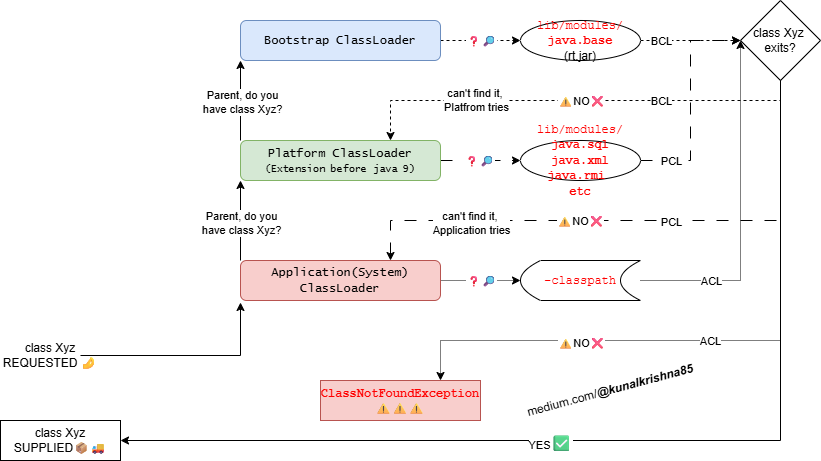

The diagram above was exported from draw.io. Its source (the exported page's mxGraphModel, read from the mxfile embedded in the PNG):
<mxGraphModel dx="1030" dy="626" grid="1" gridSize="10" guides="1" tooltips="1" connect="1" arrows="1" fold="1" page="1" pageScale="1" pageWidth="850" pageHeight="1100" math="0" shadow="0">
  <root>
    <mxCell id="0" />
    <mxCell id="1" parent="0" />
    <mxCell id="cKrrxw1aDT4-XBFo8Phz-12" edge="1" parent="1" source="cKrrxw1aDT4-XBFo8Phz-1" style="edgeStyle=orthogonalEdgeStyle;rounded=0;orthogonalLoop=1;jettySize=auto;html=1;entryX=0;entryY=0.5;entryDx=0;entryDy=0;dashed=1;" target="cKrrxw1aDT4-XBFo8Phz-11">
      <mxGeometry relative="1" as="geometry" />
    </mxCell>
    <mxCell id="cKrrxw1aDT4-XBFo8Phz-34" connectable="0" parent="cKrrxw1aDT4-XBFo8Phz-12" style="edgeLabel;html=1;align=center;verticalAlign=middle;resizable=0;points=[];" value="❓🔎" vertex="1">
      <mxGeometry relative="1" x="-0.005" as="geometry">
        <mxPoint as="offset" />
      </mxGeometry>
    </mxCell>
    <mxCell id="cKrrxw1aDT4-XBFo8Phz-1" parent="1" style="rounded=1;whiteSpace=wrap;html=1;fillColor=#dae8fc;strokeColor=#6c8ebf;" value="&lt;font face=&quot;Lucida Console&quot;&gt;Bootstrap ClassLoader&lt;/font&gt;" vertex="1">
      <mxGeometry height="40" width="200" x="240" y="80" as="geometry" />
    </mxCell>
    <mxCell id="cKrrxw1aDT4-XBFo8Phz-9" edge="1" parent="1" source="cKrrxw1aDT4-XBFo8Phz-2" style="edgeStyle=orthogonalEdgeStyle;rounded=0;orthogonalLoop=1;jettySize=auto;html=1;exitX=0;exitY=0;exitDx=0;exitDy=0;entryX=0;entryY=1;entryDx=0;entryDy=0;" target="cKrrxw1aDT4-XBFo8Phz-1">
      <mxGeometry relative="1" as="geometry" />
    </mxCell>
    <mxCell id="cKrrxw1aDT4-XBFo8Phz-10" connectable="0" parent="cKrrxw1aDT4-XBFo8Phz-9" style="edgeLabel;html=1;align=center;verticalAlign=middle;resizable=0;points=[];" value="Parent, do you&lt;div&gt;have class Xyz?&lt;/div&gt;" vertex="1">
      <mxGeometry relative="1" x="-0.015" y="-1" as="geometry">
        <mxPoint as="offset" />
      </mxGeometry>
    </mxCell>
    <mxCell id="cKrrxw1aDT4-XBFo8Phz-29" edge="1" parent="1" source="cKrrxw1aDT4-XBFo8Phz-2" style="edgeStyle=orthogonalEdgeStyle;rounded=0;orthogonalLoop=1;jettySize=auto;html=1;exitX=1;exitY=0.5;exitDx=0;exitDy=0;entryX=0;entryY=0.5;entryDx=0;entryDy=0;dashed=1;dashPattern=12 12;" target="cKrrxw1aDT4-XBFo8Phz-23">
      <mxGeometry relative="1" as="geometry" />
    </mxCell>
    <mxCell id="cKrrxw1aDT4-XBFo8Phz-35" connectable="0" parent="cKrrxw1aDT4-XBFo8Phz-29" style="edgeLabel;html=1;align=center;verticalAlign=middle;resizable=0;points=[];" value="❓🔎" vertex="1">
      <mxGeometry relative="1" x="-0.055" as="geometry">
        <mxPoint as="offset" />
      </mxGeometry>
    </mxCell>
    <mxCell id="cKrrxw1aDT4-XBFo8Phz-2" parent="1" style="rounded=1;whiteSpace=wrap;html=1;fillColor=#d5e8d4;strokeColor=#82b366;" value="&lt;font face=&quot;Lucida Console&quot;&gt;Platform ClassLoader&lt;/font&gt;&lt;div&gt;&lt;font face=&quot;Lucida Console&quot; style=&quot;font-size: 10px;&quot;&gt;(Extension before java 9)&lt;/font&gt;&lt;/div&gt;" vertex="1">
      <mxGeometry height="40" width="200" x="240" y="200" as="geometry" />
    </mxCell>
    <mxCell id="cKrrxw1aDT4-XBFo8Phz-7" edge="1" parent="1" source="cKrrxw1aDT4-XBFo8Phz-3" style="edgeStyle=orthogonalEdgeStyle;rounded=0;orthogonalLoop=1;jettySize=auto;html=1;exitX=0;exitY=0;exitDx=0;exitDy=0;entryX=0;entryY=1;entryDx=0;entryDy=0;" target="cKrrxw1aDT4-XBFo8Phz-2">
      <mxGeometry relative="1" as="geometry" />
    </mxCell>
    <mxCell id="cKrrxw1aDT4-XBFo8Phz-8" connectable="0" parent="cKrrxw1aDT4-XBFo8Phz-7" style="edgeLabel;html=1;align=center;verticalAlign=middle;resizable=0;points=[];" value="Parent, do you&lt;div&gt;have class Xyz?&lt;/div&gt;" vertex="1">
      <mxGeometry relative="1" x="-0.04" as="geometry">
        <mxPoint as="offset" />
      </mxGeometry>
    </mxCell>
    <mxCell id="cKrrxw1aDT4-XBFo8Phz-41" edge="1" parent="1" source="cKrrxw1aDT4-XBFo8Phz-3" style="edgeStyle=orthogonalEdgeStyle;rounded=0;orthogonalLoop=1;jettySize=auto;html=1;exitX=1;exitY=0.5;exitDx=0;exitDy=0;entryX=0;entryY=0.5;entryDx=0;entryDy=0;dashed=1;dashPattern=1 1;" target="cKrrxw1aDT4-XBFo8Phz-40">
      <mxGeometry relative="1" as="geometry" />
    </mxCell>
    <mxCell id="cKrrxw1aDT4-XBFo8Phz-43" connectable="0" parent="cKrrxw1aDT4-XBFo8Phz-41" style="edgeLabel;html=1;align=center;verticalAlign=middle;resizable=0;points=[];" value="❓🔎" vertex="1">
      <mxGeometry relative="1" x="-0.2542" as="geometry">
        <mxPoint x="10" as="offset" />
      </mxGeometry>
    </mxCell>
    <mxCell id="cKrrxw1aDT4-XBFo8Phz-3" parent="1" style="rounded=1;whiteSpace=wrap;html=1;fillColor=#f8cecc;strokeColor=#b85450;" value="&lt;font face=&quot;Lucida Console&quot;&gt;Application(System) ClassLoader&lt;/font&gt;" vertex="1">
      <mxGeometry height="40" width="200" x="240" y="320" as="geometry" />
    </mxCell>
    <mxCell id="cKrrxw1aDT4-XBFo8Phz-5" parent="1" style="text;html=1;whiteSpace=wrap;strokeColor=none;fillColor=none;align=center;verticalAlign=middle;rounded=0;" value="class Xyz REQUESTED&amp;nbsp;🤌" vertex="1">
      <mxGeometry height="30" width="60" x="20" y="400" as="geometry" />
    </mxCell>
    <mxCell id="cKrrxw1aDT4-XBFo8Phz-6" edge="1" parent="1" source="cKrrxw1aDT4-XBFo8Phz-5" style="edgeStyle=orthogonalEdgeStyle;rounded=0;orthogonalLoop=1;jettySize=auto;html=1;">
      <mxGeometry relative="1" as="geometry">
        <mxPoint x="240" y="362" as="targetPoint" />
      </mxGeometry>
    </mxCell>
    <mxCell id="cKrrxw1aDT4-XBFo8Phz-14" edge="1" parent="1" source="cKrrxw1aDT4-XBFo8Phz-11" style="edgeStyle=orthogonalEdgeStyle;rounded=0;orthogonalLoop=1;jettySize=auto;html=1;dashed=1;" target="cKrrxw1aDT4-XBFo8Phz-13" value="">
      <mxGeometry relative="1" as="geometry" />
    </mxCell>
    <mxCell id="cKrrxw1aDT4-XBFo8Phz-51" connectable="0" parent="cKrrxw1aDT4-XBFo8Phz-14" style="edgeLabel;html=1;align=center;verticalAlign=middle;resizable=0;points=[];" value="BCL" vertex="1">
      <mxGeometry relative="1" x="-0.42" y="-1" as="geometry">
        <mxPoint x="-9" y="-1" as="offset" />
      </mxGeometry>
    </mxCell>
    <mxCell id="cKrrxw1aDT4-XBFo8Phz-11" parent="1" style="ellipse;whiteSpace=wrap;html=1;" value="&lt;font style=&quot;color: rgb(255, 0, 0);&quot; face=&quot;Courier New&quot;&gt;lib/modules/&lt;/font&gt;&lt;div&gt;&lt;font style=&quot;color: rgb(255, 0, 0);&quot; face=&quot;Courier New&quot;&gt;&lt;b&gt;java.base&lt;/b&gt;&lt;/font&gt;&lt;div&gt;(rt.jar)&lt;/div&gt;&lt;/div&gt;" vertex="1">
      <mxGeometry height="40" width="120" x="520" y="80" as="geometry" />
    </mxCell>
    <mxCell id="cKrrxw1aDT4-XBFo8Phz-18" edge="1" parent="1" source="cKrrxw1aDT4-XBFo8Phz-13" style="edgeStyle=orthogonalEdgeStyle;rounded=0;orthogonalLoop=1;jettySize=auto;html=1;exitX=0.5;exitY=1;exitDx=0;exitDy=0;entryX=1;entryY=0.5;entryDx=0;entryDy=0;" target="cKrrxw1aDT4-XBFo8Phz-16">
      <mxGeometry relative="1" as="geometry" />
    </mxCell>
    <mxCell id="cKrrxw1aDT4-XBFo8Phz-19" connectable="0" parent="cKrrxw1aDT4-XBFo8Phz-18" style="edgeLabel;html=1;align=center;verticalAlign=middle;resizable=0;points=[];" value="YES&lt;span class=&quot;Yjhzub&quot; data-sfc-root=&quot;ep&quot; style=&quot;font-weight: bolder; color: rgb(0, 29, 53); font-family: &amp;quot;Google Sans&amp;quot;, Roboto, Arial, sans-serif; font-size: 16px; text-align: start; text-wrap-mode: wrap;&quot;&gt;✅&lt;/span&gt;" vertex="1">
      <mxGeometry relative="1" x="0.1592" y="2" as="geometry">
        <mxPoint as="offset" />
      </mxGeometry>
    </mxCell>
    <mxCell id="cKrrxw1aDT4-XBFo8Phz-31" edge="1" parent="1" source="cKrrxw1aDT4-XBFo8Phz-13" style="edgeStyle=orthogonalEdgeStyle;rounded=0;orthogonalLoop=1;jettySize=auto;html=1;exitX=0.5;exitY=1;exitDx=0;exitDy=0;entryX=0.75;entryY=0;entryDx=0;entryDy=0;dashed=1;" target="cKrrxw1aDT4-XBFo8Phz-2">
      <mxGeometry relative="1" as="geometry">
        <Array as="points">
          <mxPoint x="780" y="160" />
          <mxPoint x="390" y="160" />
        </Array>
      </mxGeometry>
    </mxCell>
    <mxCell id="cKrrxw1aDT4-XBFo8Phz-32" connectable="0" parent="cKrrxw1aDT4-XBFo8Phz-31" style="edgeLabel;html=1;align=center;verticalAlign=middle;resizable=0;points=[];" value="⚠NO❌" vertex="1">
      <mxGeometry relative="1" x="-0.0213" as="geometry">
        <mxPoint as="offset" />
      </mxGeometry>
    </mxCell>
    <mxCell id="cKrrxw1aDT4-XBFo8Phz-52" connectable="0" parent="cKrrxw1aDT4-XBFo8Phz-31" style="edgeLabel;html=1;align=center;verticalAlign=middle;resizable=0;points=[];" value="BCL" vertex="1">
      <mxGeometry relative="1" x="-0.3956" as="geometry">
        <mxPoint x="-4" as="offset" />
      </mxGeometry>
    </mxCell>
    <mxCell id="cKrrxw1aDT4-XBFo8Phz-48" edge="1" parent="1" source="cKrrxw1aDT4-XBFo8Phz-13" style="edgeStyle=orthogonalEdgeStyle;rounded=0;orthogonalLoop=1;jettySize=auto;html=1;exitX=0.5;exitY=1;exitDx=0;exitDy=0;entryX=0.75;entryY=0;entryDx=0;entryDy=0;dashed=1;dashPattern=1 1;" target="cKrrxw1aDT4-XBFo8Phz-47">
      <mxGeometry relative="1" as="geometry">
        <Array as="points">
          <mxPoint x="780" y="400" />
          <mxPoint x="440" y="400" />
        </Array>
      </mxGeometry>
    </mxCell>
    <mxCell id="cKrrxw1aDT4-XBFo8Phz-49" connectable="0" parent="cKrrxw1aDT4-XBFo8Phz-48" style="edgeLabel;html=1;align=center;verticalAlign=middle;resizable=0;points=[];" value="⚠NO❌" vertex="1">
      <mxGeometry relative="1" x="0.6228" y="2" as="geometry">
        <mxPoint x="59" as="offset" />
      </mxGeometry>
    </mxCell>
    <mxCell id="cKrrxw1aDT4-XBFo8Phz-56" connectable="0" parent="cKrrxw1aDT4-XBFo8Phz-48" style="edgeLabel;html=1;align=center;verticalAlign=middle;resizable=0;points=[];" value="ACL" vertex="1">
      <mxGeometry relative="1" x="0.2172" y="2" as="geometry">
        <mxPoint x="59" y="-2" as="offset" />
      </mxGeometry>
    </mxCell>
    <mxCell id="cKrrxw1aDT4-XBFo8Phz-13" parent="1" style="rhombus;whiteSpace=wrap;html=1;" value="class Xyz&amp;nbsp;&lt;div&gt;exits?&lt;/div&gt;" vertex="1">
      <mxGeometry height="80" width="80" x="740" y="60" as="geometry" />
    </mxCell>
    <mxCell id="cKrrxw1aDT4-XBFo8Phz-16" parent="1" style="whiteSpace=wrap;html=1;" value="class Xyz&lt;div&gt;SUPPLIED📦🚚&lt;/div&gt;" vertex="1">
      <mxGeometry height="40" width="120" y="480" as="geometry" />
    </mxCell>
    <mxCell id="cKrrxw1aDT4-XBFo8Phz-22" edge="1" parent="1" source="cKrrxw1aDT4-XBFo8Phz-13" style="edgeStyle=orthogonalEdgeStyle;rounded=0;orthogonalLoop=1;jettySize=auto;html=1;exitX=0.5;exitY=1;exitDx=0;exitDy=0;dashed=1;dashPattern=12 12;">
      <mxGeometry relative="1" as="geometry">
        <Array as="points">
          <mxPoint x="780" y="280" />
          <mxPoint x="390" y="280" />
          <mxPoint x="390" y="320" />
        </Array>
        <mxPoint x="390" y="320" as="targetPoint" />
      </mxGeometry>
    </mxCell>
    <mxCell id="cKrrxw1aDT4-XBFo8Phz-33" connectable="0" parent="cKrrxw1aDT4-XBFo8Phz-22" style="edgeLabel;html=1;align=center;verticalAlign=middle;resizable=0;points=[];" value="⚠NO❌" vertex="1">
      <mxGeometry relative="1" x="0.2407" as="geometry">
        <mxPoint x="13" as="offset" />
      </mxGeometry>
    </mxCell>
    <mxCell id="cKrrxw1aDT4-XBFo8Phz-54" connectable="0" parent="cKrrxw1aDT4-XBFo8Phz-22" style="edgeLabel;html=1;align=center;verticalAlign=middle;resizable=0;points=[];" value="PCL" vertex="1">
      <mxGeometry relative="1" x="-0.057" y="1" as="geometry">
        <mxPoint x="19" as="offset" />
      </mxGeometry>
    </mxCell>
    <mxCell id="cKrrxw1aDT4-XBFo8Phz-60" connectable="0" parent="cKrrxw1aDT4-XBFo8Phz-22" style="edgeLabel;html=1;align=center;verticalAlign=middle;resizable=0;points=[];" value="&lt;p&gt;&lt;br&gt;&lt;/p&gt;" vertex="1">
      <mxGeometry relative="1" x="0.6945" y="2" as="geometry">
        <mxPoint x="26" as="offset" />
      </mxGeometry>
    </mxCell>
    <mxCell id="cKrrxw1aDT4-XBFo8Phz-61" connectable="0" parent="cKrrxw1aDT4-XBFo8Phz-22" style="edgeLabel;html=1;align=center;verticalAlign=middle;resizable=0;points=[];" value="can't find it,&amp;nbsp;&lt;div&gt;Application tries&lt;/div&gt;" vertex="1">
      <mxGeometry relative="1" x="0.7287" y="2" as="geometry">
        <mxPoint x="43" as="offset" />
      </mxGeometry>
    </mxCell>
    <mxCell id="cKrrxw1aDT4-XBFo8Phz-30" edge="1" parent="1" source="cKrrxw1aDT4-XBFo8Phz-23" style="edgeStyle=orthogonalEdgeStyle;rounded=0;orthogonalLoop=1;jettySize=auto;html=1;exitX=1;exitY=0.5;exitDx=0;exitDy=0;entryX=0;entryY=0.5;entryDx=0;entryDy=0;dashed=1;dashPattern=12 12;" target="cKrrxw1aDT4-XBFo8Phz-13">
      <mxGeometry relative="1" as="geometry" />
    </mxCell>
    <mxCell id="cKrrxw1aDT4-XBFo8Phz-53" connectable="0" parent="cKrrxw1aDT4-XBFo8Phz-30" style="edgeLabel;html=1;align=center;verticalAlign=middle;resizable=0;points=[];" value="PCL" vertex="1">
      <mxGeometry relative="1" x="-0.7742" y="-1" as="geometry">
        <mxPoint x="5" y="-1" as="offset" />
      </mxGeometry>
    </mxCell>
    <mxCell id="cKrrxw1aDT4-XBFo8Phz-23" parent="1" style="ellipse;whiteSpace=wrap;html=1;" value="&lt;font style=&quot;color: rgb(255, 0, 0);&quot; face=&quot;Courier New&quot;&gt;lib/modules/&lt;/font&gt;&lt;div&gt;&lt;font&gt;&lt;b style=&quot;&quot;&gt;&lt;font color=&quot;#ff0000&quot; style=&quot;font-family: &amp;quot;Courier New&amp;quot;;&quot;&gt;java.sq&lt;/font&gt;&lt;font style=&quot;color: rgb(255, 0, 0);&quot; face=&quot;Courier New&quot;&gt;l&lt;/font&gt;&lt;/b&gt;&lt;/font&gt;&lt;div&gt;&lt;font style=&quot;color: rgb(255, 0, 0);&quot; face=&quot;Courier New&quot;&gt;&lt;b&gt;java.xml&lt;/b&gt;&lt;/font&gt;&lt;/div&gt;&lt;/div&gt;&lt;div&gt;&lt;font style=&quot;color: rgb(255, 0, 0);&quot; face=&quot;Courier New&quot;&gt;&lt;b&gt;java.rmi&amp;nbsp;&lt;/b&gt;&lt;/font&gt;&lt;/div&gt;&lt;div&gt;&lt;font style=&quot;color: rgb(255, 0, 0);&quot; face=&quot;Courier New&quot;&gt;&lt;b&gt;etc&lt;/b&gt;&lt;/font&gt;&lt;/div&gt;" vertex="1">
      <mxGeometry height="40" width="120" x="520" y="200" as="geometry" />
    </mxCell>
    <mxCell id="cKrrxw1aDT4-XBFo8Phz-42" edge="1" parent="1" source="cKrrxw1aDT4-XBFo8Phz-40" style="edgeStyle=orthogonalEdgeStyle;rounded=0;orthogonalLoop=1;jettySize=auto;html=1;exitX=1;exitY=0.5;exitDx=0;exitDy=0;dashed=1;dashPattern=1 1;">
      <mxGeometry relative="1" as="geometry">
        <mxPoint x="740" y="100" as="targetPoint" />
      </mxGeometry>
    </mxCell>
    <mxCell id="cKrrxw1aDT4-XBFo8Phz-55" connectable="0" parent="cKrrxw1aDT4-XBFo8Phz-42" style="edgeLabel;html=1;align=center;verticalAlign=middle;resizable=0;points=[];" value="ACL" vertex="1">
      <mxGeometry relative="1" x="-0.6676" y="1" as="geometry">
        <mxPoint x="13" y="1" as="offset" />
      </mxGeometry>
    </mxCell>
    <mxCell id="cKrrxw1aDT4-XBFo8Phz-40" parent="1" style="shape=dataStorage;whiteSpace=wrap;html=1;fixedSize=1;" value="&lt;font face=&quot;Courier New&quot; style=&quot;color: rgb(255, 0, 0);&quot;&gt;-classpath&lt;/font&gt;" vertex="1">
      <mxGeometry height="40" width="120" x="520" y="320" as="geometry" />
    </mxCell>
    <mxCell id="cKrrxw1aDT4-XBFo8Phz-47" parent="1" style="rounded=0;whiteSpace=wrap;html=1;fillColor=#f8cecc;strokeColor=#b85450;" value="&lt;font face=&quot;Courier New&quot; style=&quot;color: rgb(255, 0, 0);&quot;&gt;&lt;b&gt;ClassNotFoundException&lt;/b&gt;&lt;/font&gt;&lt;div&gt;⚠⚠⚠&lt;/div&gt;" vertex="1">
      <mxGeometry height="40" width="160" x="320" y="440" as="geometry" />
    </mxCell>
    <mxCell id="cKrrxw1aDT4-XBFo8Phz-63" connectable="0" parent="1" style="edgeLabel;html=1;align=center;verticalAlign=middle;resizable=0;points=[];" value="can't find it,&amp;nbsp;&lt;div&gt;Platfrom tries&lt;/div&gt;" vertex="1">
      <mxGeometry x="480" y="170" as="geometry">
        <mxPoint x="-5" y="-11" as="offset" />
      </mxGeometry>
    </mxCell>
    <mxCell id="cKrrxw1aDT4-XBFo8Phz-58" parent="1" style="text;html=1;whiteSpace=wrap;strokeColor=none;fillColor=none;align=center;verticalAlign=middle;rounded=0;rotation=-15;" value="medium.com/&lt;b&gt;&lt;i&gt;@kunalkrishna85&lt;/i&gt;&lt;/b&gt;" vertex="1">
      <mxGeometry height="40" width="160" x="530" y="430" as="geometry" />
    </mxCell>
  </root>
</mxGraphModel>